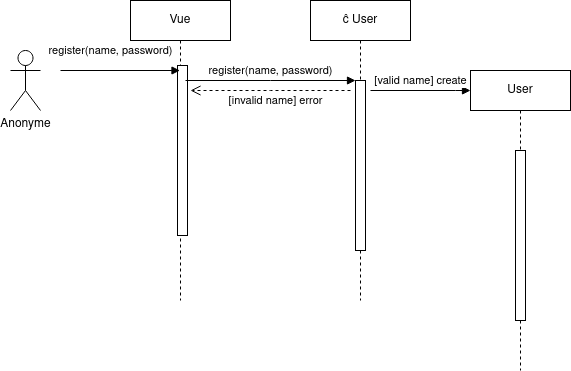

The diagram above was exported from draw.io. Its source (the exported page's mxGraphModel, read from the mxfile embedded in the PNG):
<mxGraphModel dx="2000" dy="1155" grid="1" gridSize="10" guides="1" tooltips="1" connect="1" arrows="1" fold="1" page="1" pageScale="1" pageWidth="850" pageHeight="1100" math="0" shadow="0">
  <root>
    <mxCell id="0" />
    <mxCell id="1" parent="0" />
    <mxCell id="aM9ryv3xv72pqoxQDRHE-1" value="Vue" style="shape=umlLifeline;perimeter=lifelinePerimeter;whiteSpace=wrap;html=1;container=0;dropTarget=0;collapsible=0;recursiveResize=0;outlineConnect=0;portConstraint=eastwest;newEdgeStyle={&quot;edgeStyle&quot;:&quot;elbowEdgeStyle&quot;,&quot;elbow&quot;:&quot;vertical&quot;,&quot;curved&quot;:0,&quot;rounded&quot;:0};" parent="1" vertex="1">
      <mxGeometry x="180" y="70" width="100" height="300" as="geometry" />
    </mxCell>
    <mxCell id="aEX_4LGHEoE8gtf3voGJ-27" value="" style="html=1;points=[];perimeter=orthogonalPerimeter;outlineConnect=0;targetShapes=umlLifeline;portConstraint=eastwest;newEdgeStyle={&quot;edgeStyle&quot;:&quot;elbowEdgeStyle&quot;,&quot;elbow&quot;:&quot;vertical&quot;,&quot;curved&quot;:0,&quot;rounded&quot;:0};" vertex="1" parent="aM9ryv3xv72pqoxQDRHE-1">
      <mxGeometry x="47" y="65" width="10" height="170" as="geometry" />
    </mxCell>
    <mxCell id="aM9ryv3xv72pqoxQDRHE-5" value="ĉ User" style="shape=umlLifeline;perimeter=lifelinePerimeter;whiteSpace=wrap;html=1;container=0;dropTarget=0;collapsible=0;recursiveResize=0;outlineConnect=0;portConstraint=eastwest;newEdgeStyle={&quot;edgeStyle&quot;:&quot;elbowEdgeStyle&quot;,&quot;elbow&quot;:&quot;vertical&quot;,&quot;curved&quot;:0,&quot;rounded&quot;:0};" parent="1" vertex="1">
      <mxGeometry x="360" y="70" width="100" height="300" as="geometry" />
    </mxCell>
    <mxCell id="aM9ryv3xv72pqoxQDRHE-6" value="" style="html=1;points=[];perimeter=orthogonalPerimeter;outlineConnect=0;targetShapes=umlLifeline;portConstraint=eastwest;newEdgeStyle={&quot;edgeStyle&quot;:&quot;elbowEdgeStyle&quot;,&quot;elbow&quot;:&quot;vertical&quot;,&quot;curved&quot;:0,&quot;rounded&quot;:0};" parent="aM9ryv3xv72pqoxQDRHE-5" vertex="1">
      <mxGeometry x="45" y="80" width="10" height="170" as="geometry" />
    </mxCell>
    <mxCell id="aM9ryv3xv72pqoxQDRHE-7" value="&lt;div&gt;register(name, password)&lt;/div&gt;" style="html=1;verticalAlign=bottom;endArrow=block;edgeStyle=elbowEdgeStyle;elbow=vertical;curved=0;rounded=0;" parent="1" target="aM9ryv3xv72pqoxQDRHE-6" edge="1">
      <mxGeometry relative="1" as="geometry">
        <mxPoint x="235" y="150" as="sourcePoint" />
        <Array as="points">
          <mxPoint x="320" y="150" />
        </Array>
      </mxGeometry>
    </mxCell>
    <mxCell id="aEX_4LGHEoE8gtf3voGJ-2" value="User" style="shape=umlLifeline;perimeter=lifelinePerimeter;whiteSpace=wrap;html=1;container=0;dropTarget=0;collapsible=0;recursiveResize=0;outlineConnect=0;portConstraint=eastwest;newEdgeStyle={&quot;edgeStyle&quot;:&quot;elbowEdgeStyle&quot;,&quot;elbow&quot;:&quot;vertical&quot;,&quot;curved&quot;:0,&quot;rounded&quot;:0};" vertex="1" parent="1">
      <mxGeometry x="520" y="140" width="100" height="300" as="geometry" />
    </mxCell>
    <mxCell id="aEX_4LGHEoE8gtf3voGJ-3" value="" style="html=1;points=[];perimeter=orthogonalPerimeter;outlineConnect=0;targetShapes=umlLifeline;portConstraint=eastwest;newEdgeStyle={&quot;edgeStyle&quot;:&quot;elbowEdgeStyle&quot;,&quot;elbow&quot;:&quot;vertical&quot;,&quot;curved&quot;:0,&quot;rounded&quot;:0};" vertex="1" parent="aEX_4LGHEoE8gtf3voGJ-2">
      <mxGeometry x="45" y="80" width="10" height="170" as="geometry" />
    </mxCell>
    <mxCell id="aEX_4LGHEoE8gtf3voGJ-4" value="[valid name] create" style="html=1;verticalAlign=bottom;endArrow=block;edgeStyle=elbowEdgeStyle;elbow=vertical;curved=0;rounded=0;" edge="1" parent="1">
      <mxGeometry relative="1" as="geometry">
        <mxPoint x="420" y="160" as="sourcePoint" />
        <Array as="points">
          <mxPoint x="505" y="160" />
        </Array>
        <mxPoint x="520" y="160" as="targetPoint" />
      </mxGeometry>
    </mxCell>
    <mxCell id="aEX_4LGHEoE8gtf3voGJ-5" value="&lt;div&gt;Anonyme&lt;/div&gt;" style="shape=umlActor;verticalLabelPosition=bottom;verticalAlign=top;html=1;outlineConnect=0;" vertex="1" parent="1">
      <mxGeometry x="60" y="120" width="30" height="60" as="geometry" />
    </mxCell>
    <mxCell id="aEX_4LGHEoE8gtf3voGJ-17" value="&lt;div&gt;register(name, password)&lt;/div&gt;" style="html=1;verticalAlign=bottom;endArrow=block;edgeStyle=elbowEdgeStyle;elbow=vertical;curved=0;rounded=0;" edge="1" parent="1" target="aM9ryv3xv72pqoxQDRHE-1">
      <mxGeometry x="-0.1632" y="10" relative="1" as="geometry">
        <mxPoint x="110" y="140" as="sourcePoint" />
        <Array as="points">
          <mxPoint x="195" y="140" />
        </Array>
        <mxPoint x="200" y="140" as="targetPoint" />
        <mxPoint as="offset" />
      </mxGeometry>
    </mxCell>
    <mxCell id="aEX_4LGHEoE8gtf3voGJ-26" value="[invalid name] error" style="html=1;verticalAlign=bottom;endArrow=open;dashed=1;endSize=8;edgeStyle=elbowEdgeStyle;elbow=vertical;curved=0;rounded=0;" edge="1" parent="1">
      <mxGeometry x="-0.0616" y="20" relative="1" as="geometry">
        <mxPoint x="400" y="160" as="sourcePoint" />
        <mxPoint x="240" y="160" as="targetPoint" />
        <mxPoint as="offset" />
      </mxGeometry>
    </mxCell>
  </root>
</mxGraphModel>